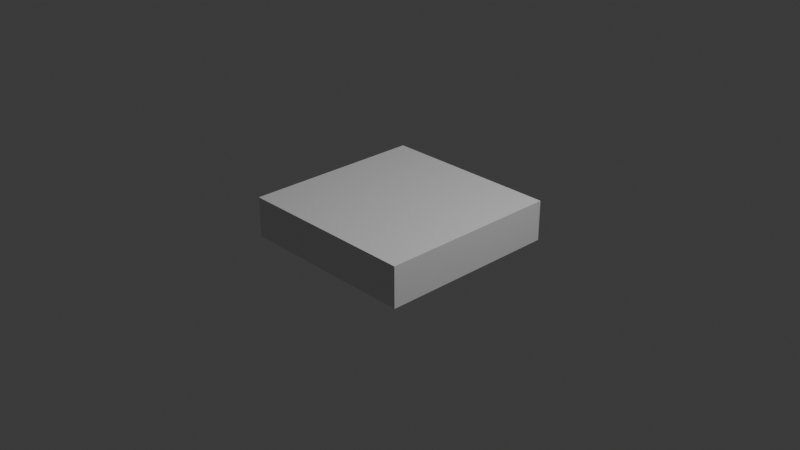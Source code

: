 # Source: RevisitedLevel.blend  (saved by Blender 5.0.119; exported with 4.5.12 LTS)
import bpy
from mathutils import Matrix  # noqa: F401  (used for matrix-valued properties, if any)

bpy.ops.wm.read_factory_settings(use_empty=True)
scene = bpy.context.scene
scene.name = 'Scene'

# ---- collections
col_collection = bpy.data.collections.new('Collection'); scene.collection.children.link(col_collection)

# ---- materials (node trees are filled in below, after node groups)
mat_material = bpy.data.materials.new('Material')
mat_material.alpha_threshold = 0.0
mat_material.use_backface_culling_lightprobe_volume = False
mat_material.roughness = 0.5
mat_material.line_color = (0.0, 0.0, 0.0, 1.0)

# ---- material node trees
mat_material.use_nodes = True; mat_material.node_tree.nodes.clear()
_N = mat_material.node_tree.nodes; _L = mat_material.node_tree.links
n0 = _N.new('ShaderNodeOutputMaterial'); n0.name = 'Material Output'; n0.location = (200, 100)
n1 = _N.new('ShaderNodeBsdfPrincipled'); n1.name = 'Principled BSDF'; n1.location = (-200, 100)
_L.new(n1.outputs[0], n0.inputs[0])
n0.is_active_output = True

# ---- world
world_world = bpy.data.worlds.new('World'); scene.world = world_world
world_world.use_nodes = True; world_world.node_tree.nodes.clear()
_N = world_world.node_tree.nodes; _L = world_world.node_tree.links
n0 = _N.new('ShaderNodeOutputWorld'); n0.name = 'World Output'; n0.location = (200, 100)
n1 = _N.new('ShaderNodeBackground'); n1.name = 'Background'; n1.location = (-200, 100)
n1.inputs[0].default_value = (0.05088, 0.05088, 0.05088, 1.0)
_L.new(n1.outputs[0], n0.inputs[0])
n0.is_active_output = True
world_world.color = (0.05088, 0.05088, 0.05088)
world_world.sun_shadow_jitter_overblur = 0.0

# ---- cameras
cam_camera = bpy.data.cameras.new('Camera')
cam_camera.clip_end = 100.0
cam_camera.ortho_scale = 7.314

# ---- lights
light_light = bpy.data.lights.new('Light', 'POINT')
light_light.energy = 1000.0
light_light.shadow_soft_size = 0.1

# ---- meshes
me_cube = bpy.data.meshes.new('Cube')
me_cube.from_pydata([(1.0, 1.0, 1.0), (1.0, 1.0, -1.0), (1.0, -1.0, 1.0), (1.0, -1.0, -1.0), (-1.0, 1.0, 1.0), (-1.0, 1.0, -1.0), (-1.0, -1.0, 1.0), (-1.0, -1.0, -1.0)], [], [(0, 4, 6, 2), (3, 2, 6, 7), (7, 6, 4, 5), (5, 1, 3, 7), (1, 0, 2, 3), (5, 4, 0, 1)])
_uv = me_cube.uv_layers.new(name='UVMap')
_uv.uv.foreach_set('vector', [0.625, 0.5, 0.875, 0.5, 0.875, 0.75, 0.625, 0.75, 0.375, 0.75, 0.625, 0.75, 0.625, 1.0, 0.375, 1.0, 0.375, 0.0, 0.625, 0.0, 0.625, 0.25, 0.375, 0.25, 0.125, 0.5, 0.375, 0.5, 0.375, 0.75, 0.125, 0.75, 0.375, 0.5, 0.625, 0.5, 0.625, 0.75, 0.375, 0.75, 0.375, 0.25, 0.625, 0.25, 0.625, 0.5, 0.375, 0.5])
me_cube.materials.append(mat_material)
me_cube.use_mirror_vertex_groups = False
me_cube.update()

# ---- objects
ob_cube = bpy.data.objects.new('Cube', me_cube)
ob_light = bpy.data.objects.new('Light', light_light)
ob_camera = bpy.data.objects.new('Camera', cam_camera)

# ---- transforms, parenting, visibility, modifiers, constraints
ob_cube.location = (0.0, 0.0, 0.0)
ob_cube.scale = (1.0, 1.0, 0.2198)
ob_cube.lock_rotations_4d = False
ob_cube.empty_display_type = 'ARROWS'
ob_cube.lineart.crease_threshold = 0.0
ob_light.location = (4.076, 1.005, 5.904)
ob_light.rotation_euler = (0.6503, 0.05522, 1.866)
ob_light.lock_rotations_4d = False
ob_light.empty_display_type = 'ARROWS'
ob_light.color = (0.0, 0.0, 0.0, 0.0)
ob_light.lineart.crease_threshold = 0.0
ob_camera.location = (7.359, -6.926, 4.958)
ob_camera.rotation_euler = (1.109, 0.0, 0.8149)
ob_camera.lock_rotations_4d = False
ob_camera.empty_display_type = 'ARROWS'
ob_camera.color = (0.0, 0.0, 0.0, 0.0)
ob_camera.display_type = 'WIRE'
ob_camera.lineart.crease_threshold = 0.0

# ---- collection membership
col_collection.objects.link(ob_cube)
col_collection.objects.link(ob_light)
col_collection.objects.link(ob_camera)

# ---- scene / render settings (as saved in the file)
scene.camera = ob_camera
scene.frame_start = 1; scene.frame_end = 250; scene.frame_set(1)
scene.render.engine = 'BLENDER_EEVEE_NEXT'
scene.render.bake_bias = 0.0
scene.render.bake_samples = 0
scene.cycles.sampling_pattern = 'TABULATED_SOBOL'
scene.eevee.use_volume_custom_range = False
bpy.context.view_layer.update()
